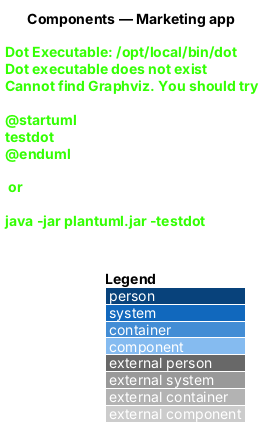

The diagram above was rendered by PlantUML. Its source (embedded in the PNG):
@startuml
!include <C4/C4_Component>
LAYOUT_WITH_LEGEND()
title Components — Marketing app

Container_Boundary(mkt, "Marketing app") {
  Component(shell, "MarketingAppComponent + routes", "Angular", "Skip link, top bar (Join now, Sign in), footer; '' -> LandingPage")
  Component(page, "LandingPage", "Angular page", "Hero copy, panel switch (?join), Google outcome (?google=), hand-off")
  Component(origin, "COMMUNITY_ORIGIN", "Injection token", "Community app origin from build configuration")
}
Container_Boundary(lib, "components library") {
  Component(hero, "LandingHeroComponent", "Angular", "Split hero with panel and media slots")
  Component(forms, "SignInFormComponent / SignUpFormComponent", "Angular", "Shared with the community app's /sign-in and /sign-up")
  Component(video, "VideoPlayerComponent", "Angular", "Poster, captions, transcript, unavailable")
  Component(btn, "ButtonComponent variant=google", "Angular", "Google-branded social button")
  Component(footer, "SiteFooterComponent", "Angular", "Footer landmark")
}
Container_Boundary(apilib, "api library") {
  Component(auth, "AUTH_SERVICE (HttpAuthService)", "Angular service", "signInWithPassword, signUp, signInWithGoogle, hasKeptSession")
  Component(errors, "signUpFieldErrors", "Function", "Maps validation problems onto the form")
}
Rel(shell, page, "Routes to")
Rel(page, hero, "Composes")
Rel(page, forms, "Composes")
Rel(page, video, "Composes")
Rel(page, btn, "Composes")
Rel(shell, footer, "Composes")
Rel(page, auth, "Depends on the token")
Rel(page, errors, "Uses")
Rel(page, origin, "Reads")
@enduml